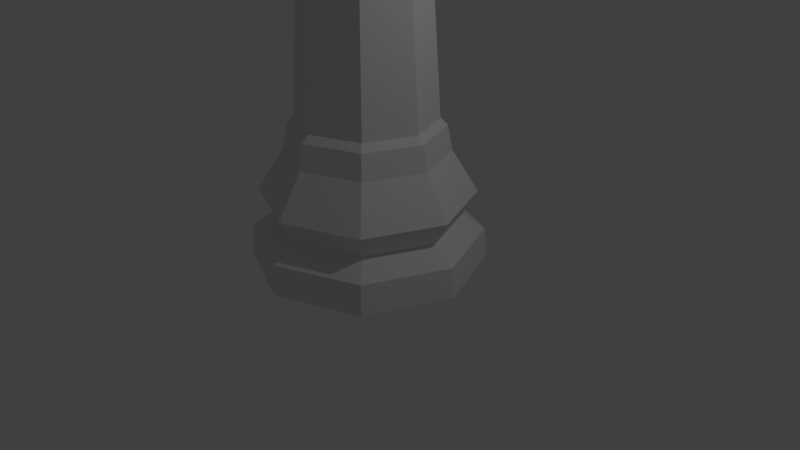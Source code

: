 # Source: LP_Rook.blend  (saved by Blender 2.76.0; exported with 4.5.12 LTS)
import bpy
from mathutils import Matrix  # noqa: F401  (used for matrix-valued properties, if any)

bpy.ops.wm.read_factory_settings(use_empty=True)
scene = bpy.context.scene
scene.name = 'Scene'

# ---- collections
col_collection_1 = bpy.data.collections.new('Collection 1'); scene.collection.children.link(col_collection_1)

# ---- world
world_world = bpy.data.worlds.new('World'); scene.world = world_world
world_world.color = (0.05088, 0.05088, 0.05088)
world_world.use_sun_shadow = False
world_world.sun_shadow_jitter_overblur = 0.0
world_world.cycles.sampling_method = 'MANUAL'
world_world.cycles.sample_map_resolution = 256

# ---- cameras
cam_camera = bpy.data.cameras.new('Camera')
cam_camera.clip_end = 100.0
cam_camera.lens = 35.0
cam_camera.sensor_width = 32.0
cam_camera.sensor_height = 18.0
cam_camera.ortho_scale = 7.314
cam_camera.dof.focus_distance = 0.0
cam_camera.dof.aperture_fstop = 128.0

# ---- lights
light_lamp = bpy.data.lights.new('Lamp', 'POINT')
light_lamp.transmission_factor = 0.0
light_lamp.cutoff_distance = 30.0
light_lamp.energy = 100.0
light_lamp.shadow_buffer_clip_start = 1.001
light_lamp.shadow_soft_size = 0.1
light_lamp.shadow_maximum_resolution = 0.006
light_lamp.use_absolute_resolution = True
light_lamp.cycles.use_multiple_importance_sampling = False

# ---- meshes
me_cylinder = bpy.data.meshes.new('Cylinder')
me_cylinder.from_pydata([(0.0, 1.5, -1.0), (8.037e-08, 0.8788, 0.8544), (1.061, 1.061, -1.0), (0.6214, 0.6214, 0.8544), (1.5, 1.132e-07, -1.0), (0.8788, 2.76e-07, 0.8544), (1.061, -1.061, -1.0), (0.6214, -0.6214, 0.8544), (-4.888e-07, -1.5, -1.0), (-2.06e-07, -0.8788, 0.8544), (-1.061, -1.061, -1.0), (-0.6214, -0.6214, 0.8544), (-1.5, 1.448e-06, -1.0), (-0.8788, 1.058e-06, 0.8544), (-1.061, 1.061, -1.0), (-0.6214, 0.6214, 0.8544), (3.717e-08, 1.176, -0.4135), (5.851e-08, 1.028, 0.4471), (0.7268, 0.7268, 0.4471), (0.8312, 0.8312, -0.4135), (1.028, 2.363e-07, 0.4471), (1.176, 1.934e-07, -0.4135), (0.7268, -0.7268, 0.4471), (0.8312, -0.8312, -0.4135), (-2.764e-07, -1.028, 0.4471), (-3.459e-07, -1.176, -0.4135), (-0.7268, -0.7268, 0.4471), (-0.8312, -0.8312, -0.4135), (-1.028, 1.151e-06, 0.4471), (-1.176, 1.24e-06, -0.4135), (-0.7268, 0.7268, 0.4471), (-0.8312, 0.8312, -0.4135), (4.075e-09, 1.466, -0.6134), (1.037, 1.037, -0.6134), (1.466, 1.22e-07, -0.6134), (1.037, -1.037, -0.6134), (-4.737e-07, -1.466, -0.6134), (-1.037, -1.037, -0.6134), (-1.466, 1.427e-06, -0.6134), (-1.037, 1.037, -0.6134), (6.73e-09, 1.36, -0.09535), (0.9614, 0.9614, -0.09535), (1.36, 1.468e-07, -0.09535), (0.9614, -0.9614, -0.09535), (-4.367e-07, -1.36, -0.09535), (-0.9614, -0.9614, -0.09535), (-1.36, 1.356e-06, -0.09535), (-0.9614, 0.9614, -0.09535), (6.745e-08, 0.9694, 0.7662), (0.6855, 0.6855, 0.7662), (0.9694, 2.546e-07, 0.7662), (0.6855, -0.6855, 0.7662), (-2.484e-07, -0.9694, 0.7662), (-0.6855, -0.6855, 0.7662), (-0.9694, 1.117e-06, 0.7662), (-0.6855, 0.6855, 0.7662), (-2.622e-07, -1.031, 3.281), (-0.7289, -0.7289, 3.281), (-1.031, 1.159e-06, 3.281), (-0.7289, 0.7289, 3.281), (7.365e-08, 1.031, 3.281), (0.7289, 0.7289, 3.281), (1.031, 2.413e-07, 3.281), (0.7289, -0.7289, 3.281), (8.587e-08, 0.7423, 2.899), (7.429e-08, 1.03, 3.074), (0.728, 0.728, 3.074), (0.5249, 0.5249, 2.899), (1.03, 2.415e-07, 3.074), (0.7423, 3.072e-07, 2.899), (-0.5249, -0.5249, 2.899), (-0.728, -0.728, 3.074), (-1.03, 1.158e-06, 3.074), (-0.7423, 9.679e-07, 2.899), (-0.5249, 0.5249, 2.899), (-0.728, 0.728, 3.074), (0.728, -0.728, 3.074), (0.5249, -0.5249, 2.899), (-2.612e-07, -1.03, 3.074), (-1.56e-07, -0.7423, 2.899), (-1.762e-07, -0.7652, 3.281), (-0.5411, -0.5411, 3.281), (-0.7652, 9.811e-07, 3.281), (-0.5411, 0.5411, 3.281), (7.315e-08, 0.7652, 3.281), (0.5411, 0.5411, 3.281), (0.7652, 3e-07, 3.281), (0.5411, -0.5411, 3.281), (-1.737e-07, -0.7588, 3.086), (-0.5366, -0.5366, 3.086), (-0.7588, 9.721e-07, 3.086), (-0.5366, 0.5366, 3.086), (7.353e-08, 0.7588, 3.086), (0.5366, 0.5366, 3.086), (0.7588, 2.966e-07, 3.086), (0.5366, -0.5366, 3.086), (-0.243, -0.9301, 3.281), (-0.4859, -0.8295, 3.281), (-0.8295, -0.4859, 3.281), (-0.9301, -0.243, 3.281), (-0.9301, 0.243, 3.281), (-0.8295, 0.4859, 3.281), (-0.4859, 0.8295, 3.281), (-0.243, 0.9301, 3.281), (0.243, 0.9301, 3.281), (0.4859, 0.8295, 3.281), (0.8295, 0.4859, 3.281), (0.9301, 0.243, 3.281), (0.9301, -0.243, 3.281), (0.8295, -0.4859, 3.281), (0.4859, -0.8295, 3.281), (0.243, -0.9301, 3.281), (-0.1804, -0.6905, 3.281), (-0.3607, -0.6158, 3.281), (-0.6158, -0.3607, 3.281), (-0.6905, -0.1804, 3.281), (-0.6905, 0.1804, 3.281), (-0.6158, 0.3607, 3.281), (-0.3607, 0.6158, 3.281), (-0.1804, 0.6905, 3.281), (0.1804, 0.6905, 3.281), (0.3607, 0.6158, 3.281), (0.6158, 0.3607, 3.281), (0.6905, 0.1804, 3.281), (0.6905, -0.1804, 3.281), (0.6158, -0.3607, 3.281), (0.3607, -0.6158, 3.281), (0.1804, -0.6905, 3.281), (-0.4859, -0.8295, 3.444), (-0.7289, -0.7289, 3.444), (-0.9301, -0.243, 3.444), (-1.031, 1.159e-06, 3.444), (-0.8295, 0.4859, 3.444), (-0.7289, 0.7289, 3.444), (-0.243, 0.9301, 3.444), (7.365e-08, 1.031, 3.444), (0.4859, 0.8295, 3.444), (0.7289, 0.7289, 3.444), (0.9301, 0.243, 3.444), (1.031, 2.413e-07, 3.444), (0.8295, -0.4859, 3.444), (0.7289, -0.7289, 3.444), (0.243, -0.9301, 3.444), (-2.622e-07, -1.031, 3.444), (-0.3607, -0.6158, 3.444), (-0.5411, -0.5411, 3.444), (-0.6905, -0.1804, 3.444), (-0.7652, 9.811e-07, 3.444), (-0.6158, 0.3607, 3.444), (-0.5411, 0.5411, 3.444), (-0.1804, 0.6905, 3.444), (7.315e-08, 0.7652, 3.444), (0.3607, 0.6158, 3.444), (0.5411, 0.5411, 3.444), (0.6905, 0.1804, 3.444), (0.7652, 3e-07, 3.444), (0.6158, -0.3607, 3.444), (0.5411, -0.5411, 3.444), (0.1804, -0.6905, 3.444), (-1.762e-07, -0.7652, 3.444), (-0.243, -0.9301, 3.444), (-0.8295, -0.4859, 3.444), (-0.9301, 0.243, 3.444), (-0.4859, 0.8295, 3.444), (0.243, 0.9301, 3.444), (0.8295, 0.4859, 3.444), (0.9301, -0.243, 3.444), (0.4859, -0.8295, 3.444), (-0.1804, -0.6905, 3.444), (-0.6158, -0.3607, 3.444), (-0.6905, 0.1804, 3.444), (-0.3607, 0.6158, 3.444), (0.1804, 0.6905, 3.444), (0.6158, 0.3607, 3.444), (0.6905, -0.1804, 3.444), (0.3607, -0.6158, 3.444)], [], [(53, 11, 13, 54), (54, 13, 15, 55), (55, 15, 1, 48), (48, 1, 3, 49), (43, 23, 21, 42), (41, 19, 16, 40), (18, 49, 50, 20), (20, 50, 51, 22), (22, 51, 52, 24), (24, 52, 53, 26), (30, 47, 46, 28), (26, 45, 44, 24), (26, 53, 54, 28), (28, 54, 55, 30), (17, 48, 49, 18), (30, 55, 48, 17), (22, 43, 42, 20), (18, 41, 40, 17), (25, 36, 35, 23), (40, 16, 31, 47), (39, 14, 12, 38), (24, 44, 43, 22), (38, 12, 10, 37), (34, 4, 2, 33), (16, 32, 39, 31), (44, 25, 23, 43), (32, 0, 14, 39), (17, 40, 47, 30), (37, 10, 8, 36), (33, 2, 0, 32), (29, 38, 37, 27), (21, 34, 33, 19), (46, 29, 27, 45), (42, 21, 19, 41), (31, 39, 38, 29), (27, 37, 36, 25), (28, 46, 45, 26), (20, 42, 41, 18), (36, 8, 6, 35), (35, 6, 4, 34), (23, 35, 34, 21), (10, 12, 14, 0, 2, 4, 6, 8), (66, 65, 60, 104, 105, 61), (19, 33, 32, 16), (45, 27, 25, 44), (47, 31, 29, 46), (51, 7, 9, 52), (52, 9, 11, 53), (50, 5, 7, 51), (49, 3, 5, 50), (101, 117, 148, 132), (68, 66, 61, 106, 107, 62), (72, 71, 57, 98, 99, 58), (65, 75, 59, 102, 103, 60), (76, 68, 62, 108, 109, 63), (75, 72, 58, 100, 101, 59), (78, 76, 63, 110, 111, 56), (71, 78, 56, 96, 97, 57), (11, 9, 79, 70), (70, 79, 78, 71), (9, 7, 77, 79), (79, 77, 76, 78), (15, 13, 73, 74), (74, 73, 72, 75), (7, 5, 69, 77), (77, 69, 68, 76), (1, 15, 74, 64), (64, 74, 75, 65), (13, 11, 70, 73), (73, 70, 71, 72), (5, 3, 67, 69), (69, 67, 66, 68), (3, 1, 64, 67), (67, 64, 65, 66), (83, 117, 116, 82, 90, 91), (58, 99, 130, 131), (86, 124, 174, 155), (125, 87, 157, 156), (112, 96, 160, 168), (110, 63, 141, 167), (57, 97, 128, 129), (96, 56, 143, 160), (88, 95, 94, 93, 92, 91, 90, 89), (81, 113, 112, 80, 88, 89), (80, 127, 126, 87, 95, 88), (86, 123, 122, 85, 93, 94), (84, 119, 118, 83, 91, 92), (82, 115, 114, 81, 89, 90), (87, 125, 124, 86, 94, 95), (85, 121, 120, 84, 92, 93), (123, 86, 155, 154), (99, 98, 114, 115), (97, 113, 144, 128), (103, 102, 118, 119), (85, 122, 173, 153), (107, 106, 122, 123), (121, 85, 153, 152), (111, 110, 126, 127), (126, 110, 167, 175), (97, 96, 112, 113), (108, 62, 139, 166), (101, 100, 116, 117), (119, 84, 151, 150), (105, 104, 120, 121), (111, 127, 158, 142), (109, 108, 124, 125), (166, 139, 155, 174), (164, 135, 151, 172), (162, 131, 147, 170), (160, 143, 159, 168), (167, 141, 157, 175), (165, 137, 153, 173), (163, 133, 149, 171), (161, 129, 145, 169), (131, 130, 146, 147), (135, 134, 150, 151), (139, 138, 154, 155), (143, 142, 158, 159), (129, 128, 144, 145), (133, 132, 148, 149), (137, 136, 152, 153), (141, 140, 156, 157), (127, 80, 159, 158), (98, 57, 129, 161), (59, 101, 132, 133), (80, 112, 168, 159), (116, 100, 162, 170), (87, 126, 175, 157), (60, 103, 134, 135), (105, 121, 152, 136), (100, 58, 131, 162), (61, 105, 136, 137), (81, 114, 169, 145), (120, 104, 164, 172), (99, 115, 146, 130), (62, 107, 138, 139), (109, 125, 156, 140), (102, 59, 133, 163), (114, 98, 161, 169), (63, 109, 140, 141), (82, 116, 170, 147), (124, 108, 166, 174), (103, 119, 150, 134), (56, 111, 142, 143), (104, 60, 135, 164), (118, 102, 163, 171), (113, 81, 145, 144), (83, 118, 171, 149), (107, 123, 154, 138), (115, 82, 147, 146), (106, 61, 137, 165), (122, 106, 165, 173), (117, 83, 149, 148), (84, 120, 172, 151)])
me_cylinder.use_remesh_preserve_volume = False
me_cylinder.use_remesh_preserve_attributes = False
me_cylinder.use_mirror_vertex_groups = False
me_cylinder.update()

# ---- objects
ob_chess_piece_base = bpy.data.objects.new('Chess Piece Base', me_cylinder)
ob_lamp = bpy.data.objects.new('Lamp', light_lamp)
ob_camera = bpy.data.objects.new('Camera', cam_camera)

# ---- transforms, parenting, visibility, modifiers, constraints
ob_chess_piece_base.location = (0.0, 0.0, 1.0)
ob_chess_piece_base.lineart.crease_threshold = 0.0
ob_lamp.location = (4.076, 1.005, 5.904)
ob_lamp.rotation_euler = (0.6503, 0.05522, 1.866)
ob_lamp.lock_rotations_4d = False
ob_lamp.empty_display_type = 'ARROWS'
ob_lamp.color = (0.0, 0.0, 0.0, 0.0)
ob_lamp.lineart.crease_threshold = 0.0
ob_camera.location = (7.481, -6.508, 5.344)
ob_camera.rotation_euler = (1.109, 0.0, 0.8149)
ob_camera.lock_rotations_4d = False
ob_camera.empty_display_type = 'ARROWS'
ob_camera.color = (0.0, 0.0, 0.0, 0.0)
ob_camera.display_type = 'WIRE'
ob_camera.lineart.crease_threshold = 0.0

# ---- collection membership
col_collection_1.objects.link(ob_chess_piece_base)
col_collection_1.objects.link(ob_lamp)
col_collection_1.objects.link(ob_camera)

# ---- scene / render settings (as saved in the file)
scene.camera = ob_camera
scene.frame_start = 1; scene.frame_end = 250; scene.frame_set(1)
scene.render.engine = 'BLENDER_EEVEE_NEXT'
scene.render.resolution_percentage = 50
scene.render.dither_intensity = 0.0
scene.cycles.use_denoising = False
scene.cycles.samples = 10
scene.cycles.sampling_pattern = 'TABULATED_SOBOL'
scene.cycles.light_sampling_threshold = 0.0
scene.cycles.use_adaptive_sampling = False
scene.cycles.use_light_tree = False
scene.cycles.blur_glossy = 0.0
scene.cycles.pixel_filter_type = 'GAUSSIAN'
scene.cycles.sample_clamp_indirect = 0.0
scene.view_settings.view_transform = 'Standard'
bpy.context.view_layer.update()
